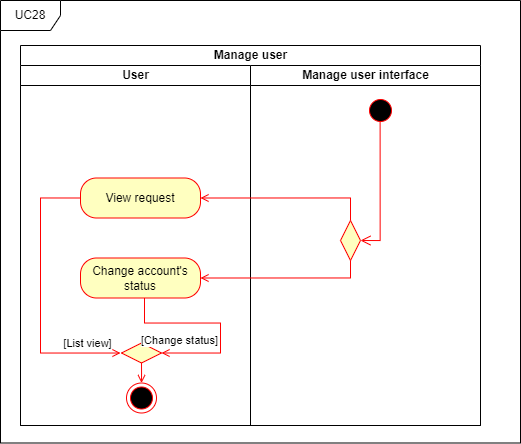

The diagram above was exported from draw.io. Its source (the exported page's mxGraphModel, read from the mxfile embedded in the PNG):
<mxGraphModel dx="2286" dy="2919" grid="1" gridSize="10" guides="1" tooltips="1" connect="1" arrows="1" fold="1" page="1" pageScale="1" pageWidth="850" pageHeight="1100" math="0" shadow="0">
  <root>
    <mxCell id="0" />
    <mxCell id="1" parent="0" />
    <mxCell id="2" value="Manage user" style="swimlane;childLayout=stackLayout;resizeParent=1;resizeParentMax=0;startSize=20;html=1;" vertex="1" parent="1">
      <mxGeometry x="1630" y="885" width="460" height="380" as="geometry" />
    </mxCell>
    <mxCell id="3" value="User" style="swimlane;startSize=20;html=1;" vertex="1" parent="2">
      <mxGeometry y="20" width="230" height="360" as="geometry" />
    </mxCell>
    <mxCell id="4" value="Manage user interface" style="swimlane;startSize=20;html=1;" vertex="1" parent="2">
      <mxGeometry x="230" y="20" width="230" height="360" as="geometry" />
    </mxCell>
    <mxCell id="5" value="UC28" style="shape=umlFrame;whiteSpace=wrap;html=1;pointerEvents=0;" vertex="1" parent="1">
      <mxGeometry x="1610" y="840" width="520" height="442.5" as="geometry" />
    </mxCell>
    <mxCell id="6" value="" style="ellipse;html=1;shape=startState;fillColor=#000000;strokeColor=#ff0000;" vertex="1" parent="1">
      <mxGeometry x="1974.9999999999995" y="935" width="30" height="30" as="geometry" />
    </mxCell>
    <mxCell id="7" value="" style="ellipse;html=1;shape=endState;fillColor=#000000;strokeColor=#ff0000;" vertex="1" parent="1">
      <mxGeometry x="1735.9999999999995" y="1222.5" width="30" height="30" as="geometry" />
    </mxCell>
    <mxCell id="8" value="" style="rhombus;whiteSpace=wrap;html=1;fontColor=#000000;fillColor=#ffffc0;strokeColor=#ff0000;rotation=90;" vertex="1" parent="1">
      <mxGeometry x="1940" y="1070" width="40" height="20" as="geometry" />
    </mxCell>
    <mxCell id="9" value="" style="edgeStyle=orthogonalEdgeStyle;html=1;verticalAlign=bottom;endArrow=open;endSize=8;strokeColor=#ff0000;rounded=0;entryX=0.5;entryY=0;entryDx=0;entryDy=0;exitX=0.487;exitY=0.896;exitDx=0;exitDy=0;exitPerimeter=0;" edge="1" source="6" target="8" parent="1">
      <mxGeometry relative="1" as="geometry">
        <mxPoint x="1790" y="1005" as="targetPoint" />
        <mxPoint x="1790" y="975" as="sourcePoint" />
        <Array as="points">
          <mxPoint x="1990" y="1080" />
        </Array>
      </mxGeometry>
    </mxCell>
    <mxCell id="10" value="" style="rhombus;whiteSpace=wrap;html=1;fontColor=#000000;fillColor=#ffffc0;strokeColor=#ff0000;direction=west;" vertex="1" parent="1">
      <mxGeometry x="1731" y="1182.5" width="40" height="20" as="geometry" />
    </mxCell>
    <mxCell id="11" value="View request" style="rounded=1;whiteSpace=wrap;html=1;arcSize=40;fontColor=#000000;fillColor=#ffffc0;strokeColor=#ff0000;" vertex="1" parent="1">
      <mxGeometry x="1690" y="1017.5" width="120" height="40" as="geometry" />
    </mxCell>
    <mxCell id="12" value="Change account's status" style="rounded=1;whiteSpace=wrap;html=1;arcSize=40;fontColor=#000000;fillColor=#ffffc0;strokeColor=#ff0000;" vertex="1" parent="1">
      <mxGeometry x="1690" y="1097.5" width="120" height="40" as="geometry" />
    </mxCell>
    <mxCell id="13" style="edgeStyle=orthogonalEdgeStyle;rounded=0;orthogonalLoop=1;jettySize=auto;html=1;endArrow=open;endFill=0;strokeColor=#FF0000;entryX=0;entryY=0.5;entryDx=0;entryDy=0;" edge="1" source="12" target="10" parent="1">
      <mxGeometry relative="1" as="geometry">
        <mxPoint x="1759" y="1170" as="sourcePoint" />
        <mxPoint x="1760" y="1258" as="targetPoint" />
        <Array as="points">
          <mxPoint x="1754" y="1162.5" />
          <mxPoint x="1830" y="1162.5" />
          <mxPoint x="1830" y="1192.5" />
        </Array>
      </mxGeometry>
    </mxCell>
    <mxCell id="14" value="[Change status]" style="edgeLabel;html=1;align=center;verticalAlign=middle;resizable=0;points=[];" connectable="0" vertex="1" parent="13">
      <mxGeometry x="0.6178" relative="1" as="geometry">
        <mxPoint x="-19" y="-13" as="offset" />
      </mxGeometry>
    </mxCell>
    <mxCell id="15" style="edgeStyle=orthogonalEdgeStyle;rounded=0;orthogonalLoop=1;jettySize=auto;html=1;entryX=1;entryY=0.5;entryDx=0;entryDy=0;endArrow=open;endFill=0;strokeColor=#FF0000;exitX=1;exitY=0.5;exitDx=0;exitDy=0;" edge="1" source="8" target="12" parent="1">
      <mxGeometry relative="1" as="geometry">
        <mxPoint x="1970" y="1150" as="sourcePoint" />
        <mxPoint x="1820" y="1170" as="targetPoint" />
        <Array as="points">
          <mxPoint x="1960" y="1117.5" />
        </Array>
      </mxGeometry>
    </mxCell>
    <mxCell id="16" style="edgeStyle=orthogonalEdgeStyle;rounded=0;orthogonalLoop=1;jettySize=auto;html=1;entryX=1;entryY=0.5;entryDx=0;entryDy=0;endArrow=open;endFill=0;strokeColor=#FF0000;exitX=0;exitY=0.5;exitDx=0;exitDy=0;" edge="1" source="8" target="11" parent="1">
      <mxGeometry relative="1" as="geometry">
        <mxPoint x="1960" y="1090" as="sourcePoint" />
        <mxPoint x="1820" y="1090" as="targetPoint" />
      </mxGeometry>
    </mxCell>
    <mxCell id="17" style="edgeStyle=orthogonalEdgeStyle;rounded=0;orthogonalLoop=1;jettySize=auto;html=1;endArrow=open;endFill=0;strokeColor=#FF0000;exitX=0;exitY=0.5;exitDx=0;exitDy=0;entryX=1;entryY=0.5;entryDx=0;entryDy=0;" edge="1" source="11" target="10" parent="1">
      <mxGeometry relative="1" as="geometry">
        <mxPoint x="1700" y="1090" as="sourcePoint" />
        <mxPoint x="1730" y="1257.5" as="targetPoint" />
        <Array as="points">
          <mxPoint x="1650" y="1037.5" />
          <mxPoint x="1650" y="1192.5" />
          <mxPoint x="1730" y="1192.5" />
        </Array>
      </mxGeometry>
    </mxCell>
    <mxCell id="18" value="[List view]" style="edgeLabel;html=1;align=center;verticalAlign=middle;resizable=0;points=[];" connectable="0" vertex="1" parent="17">
      <mxGeometry x="0.741" relative="1" as="geometry">
        <mxPoint x="1" y="-10" as="offset" />
      </mxGeometry>
    </mxCell>
    <mxCell id="19" style="edgeStyle=orthogonalEdgeStyle;rounded=0;orthogonalLoop=1;jettySize=auto;html=1;entryX=0.5;entryY=0;entryDx=0;entryDy=0;endArrow=open;endFill=0;strokeColor=#FF0000;exitX=0.5;exitY=0;exitDx=0;exitDy=0;" edge="1" source="10" target="7" parent="1">
      <mxGeometry relative="1" as="geometry">
        <mxPoint x="1816" y="1252.5" as="sourcePoint" />
        <mxPoint x="1666" y="1269.5" as="targetPoint" />
        <Array as="points">
          <mxPoint x="1751" y="1212.5" />
          <mxPoint x="1751" y="1212.5" />
        </Array>
      </mxGeometry>
    </mxCell>
  </root>
</mxGraphModel>